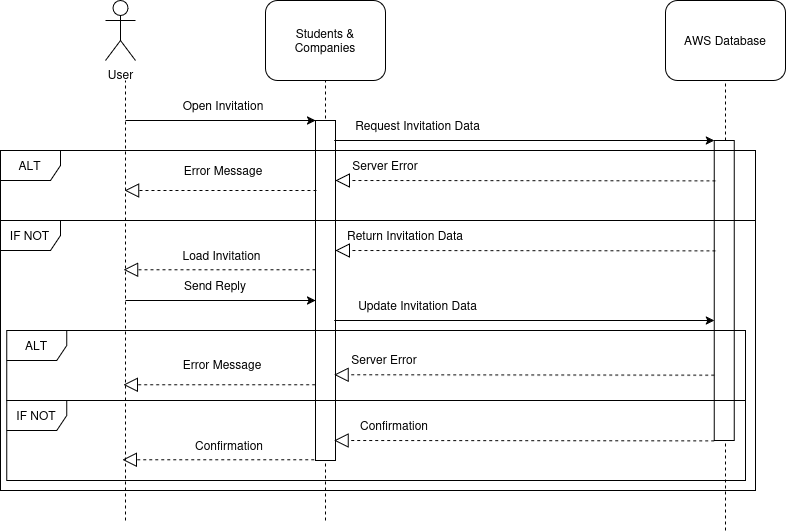

The diagram above was exported from draw.io. Its source (the exported page's mxGraphModel, read from the mxfile embedded in the PNG):
<mxGraphModel dx="2234" dy="559" grid="1" gridSize="10" guides="1" tooltips="1" connect="1" arrows="1" fold="1" page="1" pageScale="1" pageWidth="1100" pageHeight="850" background="none" math="0" shadow="0">
  <root>
    <mxCell id="0" />
    <mxCell id="1" parent="0" />
    <mxCell id="ln-Szk9AGflIyGVg6pl5-1" value="&lt;div&gt;User&lt;/div&gt;" style="shape=umlActor;verticalLabelPosition=bottom;verticalAlign=top;html=1;outlineConnect=0;" parent="1" vertex="1">
      <mxGeometry x="40" y="20" width="30" height="60" as="geometry" />
    </mxCell>
    <mxCell id="ln-Szk9AGflIyGVg6pl5-2" value="&lt;div&gt;Students &amp;amp; Companies&lt;/div&gt;" style="rounded=1;whiteSpace=wrap;html=1;" parent="1" vertex="1">
      <mxGeometry x="200" y="20" width="120" height="80" as="geometry" />
    </mxCell>
    <mxCell id="ln-Szk9AGflIyGVg6pl5-4" value="AWS Database" style="rounded=1;whiteSpace=wrap;html=1;" parent="1" vertex="1">
      <mxGeometry x="600" y="20" width="120" height="80" as="geometry" />
    </mxCell>
    <mxCell id="ln-Szk9AGflIyGVg6pl5-5" value="" style="endArrow=none;dashed=1;html=1;rounded=0;" parent="1" edge="1">
      <mxGeometry width="50" height="50" relative="1" as="geometry">
        <mxPoint x="60" y="540" as="sourcePoint" />
        <mxPoint x="60" y="100" as="targetPoint" />
      </mxGeometry>
    </mxCell>
    <mxCell id="ln-Szk9AGflIyGVg6pl5-8" value="" style="endArrow=none;dashed=1;html=1;rounded=0;entryX=0.5;entryY=1;entryDx=0;entryDy=0;" parent="1" target="ln-Szk9AGflIyGVg6pl5-4" edge="1">
      <mxGeometry width="50" height="50" relative="1" as="geometry">
        <mxPoint x="660" y="550" as="sourcePoint" />
        <mxPoint x="659" y="210" as="targetPoint" />
      </mxGeometry>
    </mxCell>
    <mxCell id="ln-Szk9AGflIyGVg6pl5-10" value="" style="endArrow=none;dashed=1;html=1;rounded=0;entryX=0.5;entryY=1;entryDx=0;entryDy=0;" parent="1" target="ln-Szk9AGflIyGVg6pl5-2" edge="1">
      <mxGeometry width="50" height="50" relative="1" as="geometry">
        <mxPoint x="260" y="540" as="sourcePoint" />
        <mxPoint x="260" y="250" as="targetPoint" />
      </mxGeometry>
    </mxCell>
    <mxCell id="ln-Szk9AGflIyGVg6pl5-18" value="" style="endArrow=classic;html=1;rounded=0;entryX=0;entryY=0;entryDx=0;entryDy=0;" parent="1" target="ln-Szk9AGflIyGVg6pl5-20" edge="1">
      <mxGeometry width="50" height="50" relative="1" as="geometry">
        <mxPoint x="60" y="140" as="sourcePoint" />
        <mxPoint x="210" y="160" as="targetPoint" />
      </mxGeometry>
    </mxCell>
    <mxCell id="ln-Szk9AGflIyGVg6pl5-19" value="Open Invitation" style="text;html=1;align=center;verticalAlign=middle;whiteSpace=wrap;rounded=0;" parent="1" vertex="1">
      <mxGeometry x="103.13" y="110" width="110" height="30" as="geometry" />
    </mxCell>
    <mxCell id="ln-Szk9AGflIyGVg6pl5-20" value="" style="rounded=0;whiteSpace=wrap;html=1;" parent="1" vertex="1">
      <mxGeometry x="250" y="140" width="20" height="340" as="geometry" />
    </mxCell>
    <mxCell id="ln-Szk9AGflIyGVg6pl5-54" value="" style="rounded=0;whiteSpace=wrap;html=1;" parent="1" vertex="1">
      <mxGeometry x="648.75" y="160" width="20" height="300" as="geometry" />
    </mxCell>
    <mxCell id="AzrbvuX2ZgRUmVUoGmSy-5" value="" style="endArrow=classic;html=1;rounded=0;entryX=0;entryY=0;entryDx=0;entryDy=0;" parent="1" edge="1">
      <mxGeometry width="50" height="50" relative="1" as="geometry">
        <mxPoint x="268.75" y="160" as="sourcePoint" />
        <mxPoint x="648.75" y="160" as="targetPoint" />
      </mxGeometry>
    </mxCell>
    <mxCell id="AzrbvuX2ZgRUmVUoGmSy-7" value="" style="endArrow=block;dashed=1;endFill=0;endSize=12;html=1;rounded=0;" parent="1" edge="1">
      <mxGeometry width="160" relative="1" as="geometry">
        <mxPoint x="650" y="270.40999999999997" as="sourcePoint" />
        <mxPoint x="270" y="270" as="targetPoint" />
      </mxGeometry>
    </mxCell>
    <mxCell id="sn7gj-G19lsIhyRGJPzt-11" value="" style="endArrow=block;dashed=1;endFill=0;endSize=12;html=1;rounded=0;" edge="1" parent="1">
      <mxGeometry width="160" relative="1" as="geometry">
        <mxPoint x="250.93" y="210" as="sourcePoint" />
        <mxPoint x="59.06" y="210" as="targetPoint" />
      </mxGeometry>
    </mxCell>
    <mxCell id="sn7gj-G19lsIhyRGJPzt-17" value="Request Invitation Data" style="text;html=1;align=center;verticalAlign=middle;whiteSpace=wrap;rounded=0;" vertex="1" parent="1">
      <mxGeometry x="265" y="130" width="175" height="30" as="geometry" />
    </mxCell>
    <mxCell id="sn7gj-G19lsIhyRGJPzt-18" value="Return Invitation Data" style="text;html=1;align=center;verticalAlign=middle;whiteSpace=wrap;rounded=0;" vertex="1" parent="1">
      <mxGeometry x="280" y="240" width="120" height="30" as="geometry" />
    </mxCell>
    <mxCell id="sn7gj-G19lsIhyRGJPzt-19" value="ALT" style="shape=umlFrame;whiteSpace=wrap;html=1;pointerEvents=0;" vertex="1" parent="1">
      <mxGeometry x="-65" y="170" width="755" height="70" as="geometry" />
    </mxCell>
    <mxCell id="sn7gj-G19lsIhyRGJPzt-20" value="" style="endArrow=block;dashed=1;endFill=0;endSize=12;html=1;rounded=0;" edge="1" parent="1">
      <mxGeometry width="160" relative="1" as="geometry">
        <mxPoint x="650" y="200.40999999999997" as="sourcePoint" />
        <mxPoint x="270" y="200" as="targetPoint" />
      </mxGeometry>
    </mxCell>
    <mxCell id="sn7gj-G19lsIhyRGJPzt-21" value="Server Error" style="text;html=1;align=center;verticalAlign=middle;whiteSpace=wrap;rounded=0;" vertex="1" parent="1">
      <mxGeometry x="270" y="170" width="100" height="30" as="geometry" />
    </mxCell>
    <mxCell id="sn7gj-G19lsIhyRGJPzt-24" value="Error Message" style="text;html=1;align=center;verticalAlign=middle;whiteSpace=wrap;rounded=0;" vertex="1" parent="1">
      <mxGeometry x="108.13" y="175" width="100" height="30" as="geometry" />
    </mxCell>
    <mxCell id="sn7gj-G19lsIhyRGJPzt-25" value="IF NOT" style="shape=umlFrame;whiteSpace=wrap;html=1;pointerEvents=0;" vertex="1" parent="1">
      <mxGeometry x="-65" y="240" width="755" height="270" as="geometry" />
    </mxCell>
    <mxCell id="sn7gj-G19lsIhyRGJPzt-26" value="" style="endArrow=block;dashed=1;endFill=0;endSize=12;html=1;rounded=0;" edge="1" parent="1">
      <mxGeometry width="160" relative="1" as="geometry">
        <mxPoint x="250" y="289.28999999999996" as="sourcePoint" />
        <mxPoint x="58.13" y="289.28999999999996" as="targetPoint" />
      </mxGeometry>
    </mxCell>
    <mxCell id="sn7gj-G19lsIhyRGJPzt-27" value="Load Invitation" style="text;html=1;align=center;verticalAlign=middle;whiteSpace=wrap;rounded=0;" vertex="1" parent="1">
      <mxGeometry x="99.38" y="260" width="115" height="30" as="geometry" />
    </mxCell>
    <mxCell id="sn7gj-G19lsIhyRGJPzt-29" value="" style="endArrow=classic;html=1;rounded=0;entryX=0;entryY=0;entryDx=0;entryDy=0;" edge="1" parent="1">
      <mxGeometry width="50" height="50" relative="1" as="geometry">
        <mxPoint x="60" y="320" as="sourcePoint" />
        <mxPoint x="250" y="320" as="targetPoint" />
      </mxGeometry>
    </mxCell>
    <mxCell id="sn7gj-G19lsIhyRGJPzt-30" value="Send Reply" style="text;html=1;align=center;verticalAlign=middle;whiteSpace=wrap;rounded=0;" vertex="1" parent="1">
      <mxGeometry x="60" y="290" width="180" height="30" as="geometry" />
    </mxCell>
    <mxCell id="sn7gj-G19lsIhyRGJPzt-31" value="" style="endArrow=classic;html=1;rounded=0;entryX=0;entryY=0;entryDx=0;entryDy=0;" edge="1" parent="1">
      <mxGeometry width="50" height="50" relative="1" as="geometry">
        <mxPoint x="268.75" y="340" as="sourcePoint" />
        <mxPoint x="648.75" y="340" as="targetPoint" />
      </mxGeometry>
    </mxCell>
    <mxCell id="sn7gj-G19lsIhyRGJPzt-32" value="Update Invitation Data" style="text;html=1;align=center;verticalAlign=middle;whiteSpace=wrap;rounded=0;" vertex="1" parent="1">
      <mxGeometry x="275" y="310" width="155" height="30" as="geometry" />
    </mxCell>
    <mxCell id="sn7gj-G19lsIhyRGJPzt-33" value="" style="endArrow=block;dashed=1;endFill=0;endSize=12;html=1;rounded=0;" edge="1" parent="1">
      <mxGeometry width="160" relative="1" as="geometry">
        <mxPoint x="249.68" y="404.28999999999996" as="sourcePoint" />
        <mxPoint x="57.81" y="404.28999999999996" as="targetPoint" />
      </mxGeometry>
    </mxCell>
    <mxCell id="sn7gj-G19lsIhyRGJPzt-34" value="" style="endArrow=block;dashed=1;endFill=0;endSize=12;html=1;rounded=0;" edge="1" parent="1">
      <mxGeometry width="160" relative="1" as="geometry">
        <mxPoint x="648.75" y="394.69999999999993" as="sourcePoint" />
        <mxPoint x="268.75" y="394.28999999999996" as="targetPoint" />
      </mxGeometry>
    </mxCell>
    <mxCell id="sn7gj-G19lsIhyRGJPzt-35" value="Server Error" style="text;html=1;align=center;verticalAlign=middle;whiteSpace=wrap;rounded=0;" vertex="1" parent="1">
      <mxGeometry x="268.75" y="364.28999999999996" width="100" height="30" as="geometry" />
    </mxCell>
    <mxCell id="sn7gj-G19lsIhyRGJPzt-36" value="Error Message" style="text;html=1;align=center;verticalAlign=middle;whiteSpace=wrap;rounded=0;" vertex="1" parent="1">
      <mxGeometry x="106.88" y="369.28999999999996" width="100" height="30" as="geometry" />
    </mxCell>
    <mxCell id="sn7gj-G19lsIhyRGJPzt-37" value="ALT" style="shape=umlFrame;whiteSpace=wrap;html=1;pointerEvents=0;" vertex="1" parent="1">
      <mxGeometry x="-58.75" y="350" width="738.75" height="70" as="geometry" />
    </mxCell>
    <mxCell id="sn7gj-G19lsIhyRGJPzt-38" value="IF NOT" style="shape=umlFrame;whiteSpace=wrap;html=1;pointerEvents=0;" vertex="1" parent="1">
      <mxGeometry x="-58.75" y="420" width="738.75" height="80" as="geometry" />
    </mxCell>
    <mxCell id="sn7gj-G19lsIhyRGJPzt-39" value="" style="endArrow=block;dashed=1;endFill=0;endSize=12;html=1;rounded=0;" edge="1" parent="1">
      <mxGeometry width="160" relative="1" as="geometry">
        <mxPoint x="648.75" y="460.40999999999997" as="sourcePoint" />
        <mxPoint x="268.75" y="460" as="targetPoint" />
      </mxGeometry>
    </mxCell>
    <mxCell id="sn7gj-G19lsIhyRGJPzt-40" value="Confirmation" style="text;html=1;align=center;verticalAlign=middle;whiteSpace=wrap;rounded=0;" vertex="1" parent="1">
      <mxGeometry x="278.75" y="430" width="100" height="30" as="geometry" />
    </mxCell>
    <mxCell id="sn7gj-G19lsIhyRGJPzt-41" value="" style="endArrow=block;dashed=1;endFill=0;endSize=12;html=1;rounded=0;" edge="1" parent="1">
      <mxGeometry width="160" relative="1" as="geometry">
        <mxPoint x="248.75" y="479.28999999999996" as="sourcePoint" />
        <mxPoint x="56.879999999999995" y="479.28999999999996" as="targetPoint" />
      </mxGeometry>
    </mxCell>
    <mxCell id="sn7gj-G19lsIhyRGJPzt-42" value="Confirmation" style="text;html=1;align=center;verticalAlign=middle;whiteSpace=wrap;rounded=0;" vertex="1" parent="1">
      <mxGeometry x="113.75" y="450" width="100" height="30" as="geometry" />
    </mxCell>
  </root>
</mxGraphModel>